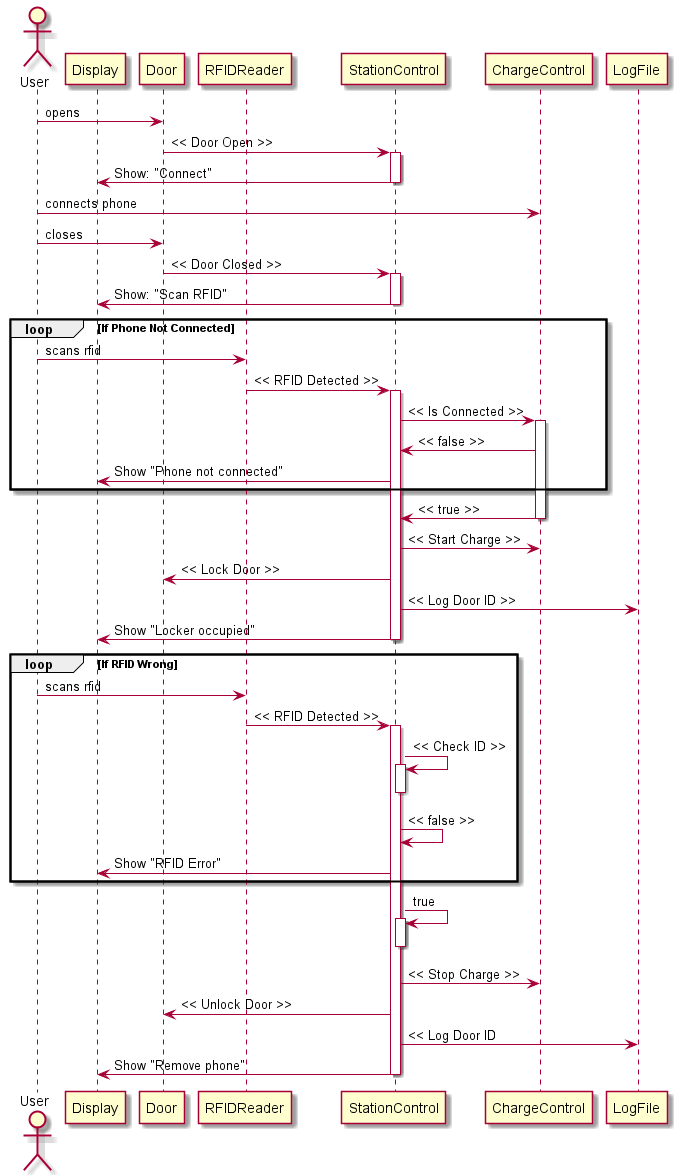

The diagram above was rendered by PlantUML. Its source (embedded in the PNG):
@startuml

actor       User   
participant Display 
participant Door
participant RFIDReader
participant StationControl
participant ChargeControl
participant LogFile

User -> Door : opens 

Door -> StationControl : << Door Open >>
activate StationControl

StationControl -> Display : Show: "Connect"
deactivate StationControl

User -> ChargeControl : connects phone

User -> Door : closes


Door -> StationControl : << Door Closed >>
activate StationControl

StationControl -> Display : Show: "Scan RFID"
deactivate StationControl

   loop If Phone Not Connected

    User -> RFIDReader : scans rfid

    RFIDReader -> StationControl : << RFID Detected >>
    activate StationControl

    StationControl -> ChargeControl : << Is Connected >>
    activate ChargeControl

    ChargeControl -> StationControl : << false >>

    StationControl -> Display : Show "Phone not connected"

    end

    ChargeControl -> StationControl : << true >>
    deactivate ChargeControl

    StationControl -> ChargeControl : << Start Charge >>
    
    StationControl -> Door : << Lock Door >>

    StationControl -> LogFile : << Log Door ID >>

    StationControl -> Display : Show "Locker occupied"
    deactivate StationControl

  loop If RFID Wrong    

    User -> RFIDReader : scans rfid

    RFIDReader -> StationControl : << RFID Detected >>
    activate StationControl

    
    StationControl -> StationControl : << Check ID >>
    activate StationControl
    

    deactivate StationControl
    StationControl -> StationControl : << false >>

    StationControl -> Display : Show "RFID Error"
   end

    StationControl -> StationControl : true
    activate StationControl
    

    deactivate StationControl
    StationControl -> ChargeControl : << Stop Charge >>

    StationControl -> Door : << Unlock Door >>

    StationControl -> LogFile : << Log Door ID

    StationControl -> Display : Show "Remove phone"

    deactivate StationControl
@enduml